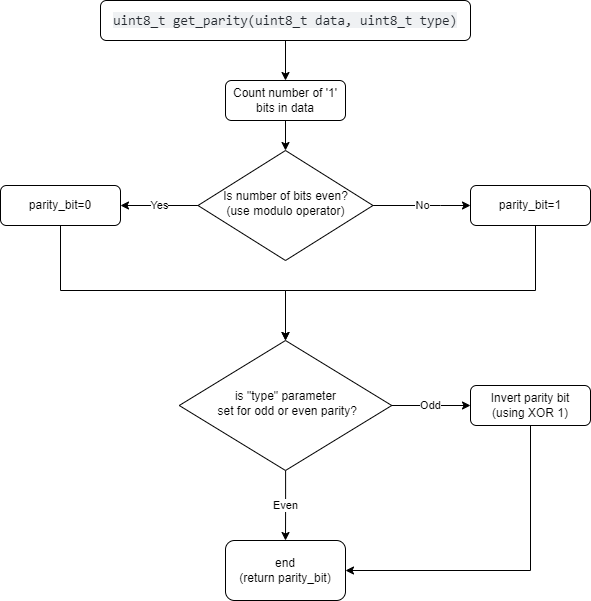

The diagram above was exported from draw.io. Its source (the exported page's mxGraphModel, read from the mxfile embedded in the PNG):
<mxGraphModel dx="782" dy="379" grid="1" gridSize="10" guides="1" tooltips="1" connect="1" arrows="1" fold="1" page="1" pageScale="1" pageWidth="827" pageHeight="1169" background="#ffffff" math="0" shadow="0">
  <root>
    <mxCell id="WIyWlLk6GJQsqaUBKTNV-0" />
    <mxCell id="WIyWlLk6GJQsqaUBKTNV-1" parent="WIyWlLk6GJQsqaUBKTNV-0" />
    <mxCell id="Itj92CnYBgMoBP5VwxB_-1" value="" style="edgeStyle=orthogonalEdgeStyle;rounded=0;orthogonalLoop=1;jettySize=auto;html=1;" edge="1" parent="WIyWlLk6GJQsqaUBKTNV-1" source="WIyWlLk6GJQsqaUBKTNV-3" target="Itj92CnYBgMoBP5VwxB_-0">
      <mxGeometry relative="1" as="geometry" />
    </mxCell>
    <mxCell id="WIyWlLk6GJQsqaUBKTNV-3" value="&lt;span style=&quot;color: rgb(36, 41, 47); font-family: ui-monospace, SFMono-Regular, &amp;quot;SF Mono&amp;quot;, Menlo, Consolas, &amp;quot;Liberation Mono&amp;quot;, monospace; font-size: 13.6px; text-align: left; background-color: rgba(175, 184, 193, 0.2);&quot;&gt;uint8_t get_parity(uint8_t data, uint8_t type)&lt;/span&gt;" style="rounded=1;whiteSpace=wrap;html=1;fontSize=12;glass=0;strokeWidth=1;shadow=0;" parent="WIyWlLk6GJQsqaUBKTNV-1" vertex="1">
      <mxGeometry x="160" y="80" width="370" height="40" as="geometry" />
    </mxCell>
    <mxCell id="Itj92CnYBgMoBP5VwxB_-7" value="No" style="edgeStyle=orthogonalEdgeStyle;rounded=0;orthogonalLoop=1;jettySize=auto;html=1;" edge="1" parent="WIyWlLk6GJQsqaUBKTNV-1" source="WIyWlLk6GJQsqaUBKTNV-6" target="Itj92CnYBgMoBP5VwxB_-6">
      <mxGeometry relative="1" as="geometry">
        <Array as="points">
          <mxPoint x="500" y="285" />
          <mxPoint x="500" y="285" />
        </Array>
      </mxGeometry>
    </mxCell>
    <mxCell id="Itj92CnYBgMoBP5VwxB_-8" value="Yes" style="edgeStyle=orthogonalEdgeStyle;rounded=0;orthogonalLoop=1;jettySize=auto;html=1;" edge="1" parent="WIyWlLk6GJQsqaUBKTNV-1" source="WIyWlLk6GJQsqaUBKTNV-6" target="Itj92CnYBgMoBP5VwxB_-5">
      <mxGeometry relative="1" as="geometry" />
    </mxCell>
    <mxCell id="WIyWlLk6GJQsqaUBKTNV-6" value="Is number of bits even?&lt;br&gt;(use modulo operator)" style="rhombus;whiteSpace=wrap;html=1;shadow=0;fontFamily=Helvetica;fontSize=12;align=center;strokeWidth=1;spacing=6;spacingTop=-4;" parent="WIyWlLk6GJQsqaUBKTNV-1" vertex="1">
      <mxGeometry x="257.5" y="230" width="175" height="110" as="geometry" />
    </mxCell>
    <mxCell id="Itj92CnYBgMoBP5VwxB_-2" value="" style="edgeStyle=orthogonalEdgeStyle;rounded=0;orthogonalLoop=1;jettySize=auto;html=1;" edge="1" parent="WIyWlLk6GJQsqaUBKTNV-1" source="Itj92CnYBgMoBP5VwxB_-0" target="WIyWlLk6GJQsqaUBKTNV-6">
      <mxGeometry relative="1" as="geometry" />
    </mxCell>
    <mxCell id="Itj92CnYBgMoBP5VwxB_-0" value="Count number of '1' bits in data" style="rounded=1;whiteSpace=wrap;html=1;fontSize=12;glass=0;strokeWidth=1;shadow=0;" vertex="1" parent="WIyWlLk6GJQsqaUBKTNV-1">
      <mxGeometry x="285" y="160" width="120" height="40" as="geometry" />
    </mxCell>
    <mxCell id="Itj92CnYBgMoBP5VwxB_-10" style="edgeStyle=orthogonalEdgeStyle;rounded=0;orthogonalLoop=1;jettySize=auto;html=1;entryX=0.5;entryY=0;entryDx=0;entryDy=0;" edge="1" parent="WIyWlLk6GJQsqaUBKTNV-1" source="Itj92CnYBgMoBP5VwxB_-5" target="Itj92CnYBgMoBP5VwxB_-9">
      <mxGeometry relative="1" as="geometry">
        <Array as="points">
          <mxPoint x="120" y="370" />
          <mxPoint x="345" y="370" />
        </Array>
      </mxGeometry>
    </mxCell>
    <mxCell id="Itj92CnYBgMoBP5VwxB_-5" value="parity_bit=0" style="rounded=1;whiteSpace=wrap;html=1;fontSize=12;glass=0;strokeWidth=1;shadow=0;" vertex="1" parent="WIyWlLk6GJQsqaUBKTNV-1">
      <mxGeometry x="60" y="265" width="120" height="40" as="geometry" />
    </mxCell>
    <mxCell id="Itj92CnYBgMoBP5VwxB_-6" value="parity_bit=1" style="rounded=1;whiteSpace=wrap;html=1;fontSize=12;glass=0;strokeWidth=1;shadow=0;" vertex="1" parent="WIyWlLk6GJQsqaUBKTNV-1">
      <mxGeometry x="530" y="265" width="120" height="40" as="geometry" />
    </mxCell>
    <mxCell id="Itj92CnYBgMoBP5VwxB_-14" value="Even" style="edgeStyle=orthogonalEdgeStyle;rounded=0;orthogonalLoop=1;jettySize=auto;html=1;" edge="1" parent="WIyWlLk6GJQsqaUBKTNV-1" source="Itj92CnYBgMoBP5VwxB_-9" target="Itj92CnYBgMoBP5VwxB_-13">
      <mxGeometry relative="1" as="geometry" />
    </mxCell>
    <mxCell id="Itj92CnYBgMoBP5VwxB_-16" value="Odd" style="edgeStyle=orthogonalEdgeStyle;rounded=0;orthogonalLoop=1;jettySize=auto;html=1;" edge="1" parent="WIyWlLk6GJQsqaUBKTNV-1" source="Itj92CnYBgMoBP5VwxB_-9" target="Itj92CnYBgMoBP5VwxB_-15">
      <mxGeometry relative="1" as="geometry" />
    </mxCell>
    <mxCell id="Itj92CnYBgMoBP5VwxB_-9" value="is &quot;type&quot; parameter&lt;br&gt;&amp;nbsp;set for odd or even parity?" style="rhombus;whiteSpace=wrap;html=1;shadow=0;fontFamily=Helvetica;fontSize=12;align=center;strokeWidth=1;spacing=6;spacingTop=-4;" vertex="1" parent="WIyWlLk6GJQsqaUBKTNV-1">
      <mxGeometry x="238.75" y="420" width="212.5" height="130" as="geometry" />
    </mxCell>
    <mxCell id="Itj92CnYBgMoBP5VwxB_-11" style="edgeStyle=orthogonalEdgeStyle;rounded=0;orthogonalLoop=1;jettySize=auto;html=1;entryX=0.5;entryY=0;entryDx=0;entryDy=0;" edge="1" parent="WIyWlLk6GJQsqaUBKTNV-1" target="Itj92CnYBgMoBP5VwxB_-9">
      <mxGeometry relative="1" as="geometry">
        <mxPoint x="595" y="305" as="sourcePoint" />
        <mxPoint x="350" y="410" as="targetPoint" />
        <Array as="points">
          <mxPoint x="595" y="370" />
          <mxPoint x="345" y="370" />
        </Array>
      </mxGeometry>
    </mxCell>
    <mxCell id="Itj92CnYBgMoBP5VwxB_-13" value="end&lt;br&gt;(return parity_bit)" style="rounded=1;whiteSpace=wrap;html=1;" vertex="1" parent="WIyWlLk6GJQsqaUBKTNV-1">
      <mxGeometry x="285" y="620" width="120" height="60" as="geometry" />
    </mxCell>
    <mxCell id="Itj92CnYBgMoBP5VwxB_-18" style="edgeStyle=orthogonalEdgeStyle;rounded=0;orthogonalLoop=1;jettySize=auto;html=1;entryX=1;entryY=0.5;entryDx=0;entryDy=0;" edge="1" parent="WIyWlLk6GJQsqaUBKTNV-1" source="Itj92CnYBgMoBP5VwxB_-15" target="Itj92CnYBgMoBP5VwxB_-13">
      <mxGeometry relative="1" as="geometry">
        <mxPoint x="540" y="650" as="targetPoint" />
        <Array as="points">
          <mxPoint x="590" y="650" />
        </Array>
      </mxGeometry>
    </mxCell>
    <mxCell id="Itj92CnYBgMoBP5VwxB_-15" value="Invert parity bit&lt;br&gt;(using XOR 1)" style="rounded=1;whiteSpace=wrap;html=1;fontSize=12;glass=0;strokeWidth=1;shadow=0;" vertex="1" parent="WIyWlLk6GJQsqaUBKTNV-1">
      <mxGeometry x="530" y="465" width="120" height="40" as="geometry" />
    </mxCell>
  </root>
</mxGraphModel>